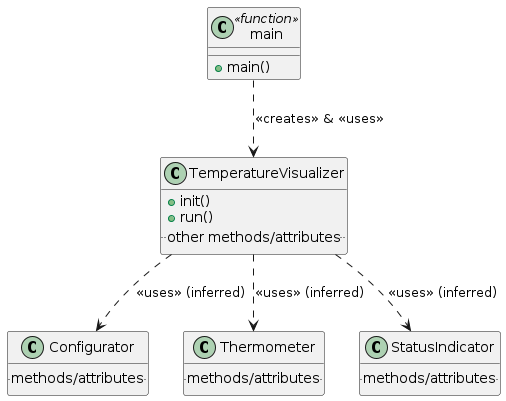

The diagram above was rendered by PlantUML. Its source (embedded in the PNG):
@startuml
class main <<function>> {
  +main()
}

class TemperatureVisualizer {
  +init()
  +run()
  .. other methods/attributes ..
}

class Configurator {
 .. methods/attributes ..
}

class Thermometer {
 .. methods/attributes ..
}

class StatusIndicator {
 .. methods/attributes ..
}

main ..> TemperatureVisualizer : <<creates>> & <<uses>>
TemperatureVisualizer ..> Configurator : <<uses>> (inferred)
TemperatureVisualizer ..> Thermometer : <<uses>> (inferred)
TemperatureVisualizer ..> StatusIndicator : <<uses>> (inferred)

@enduml